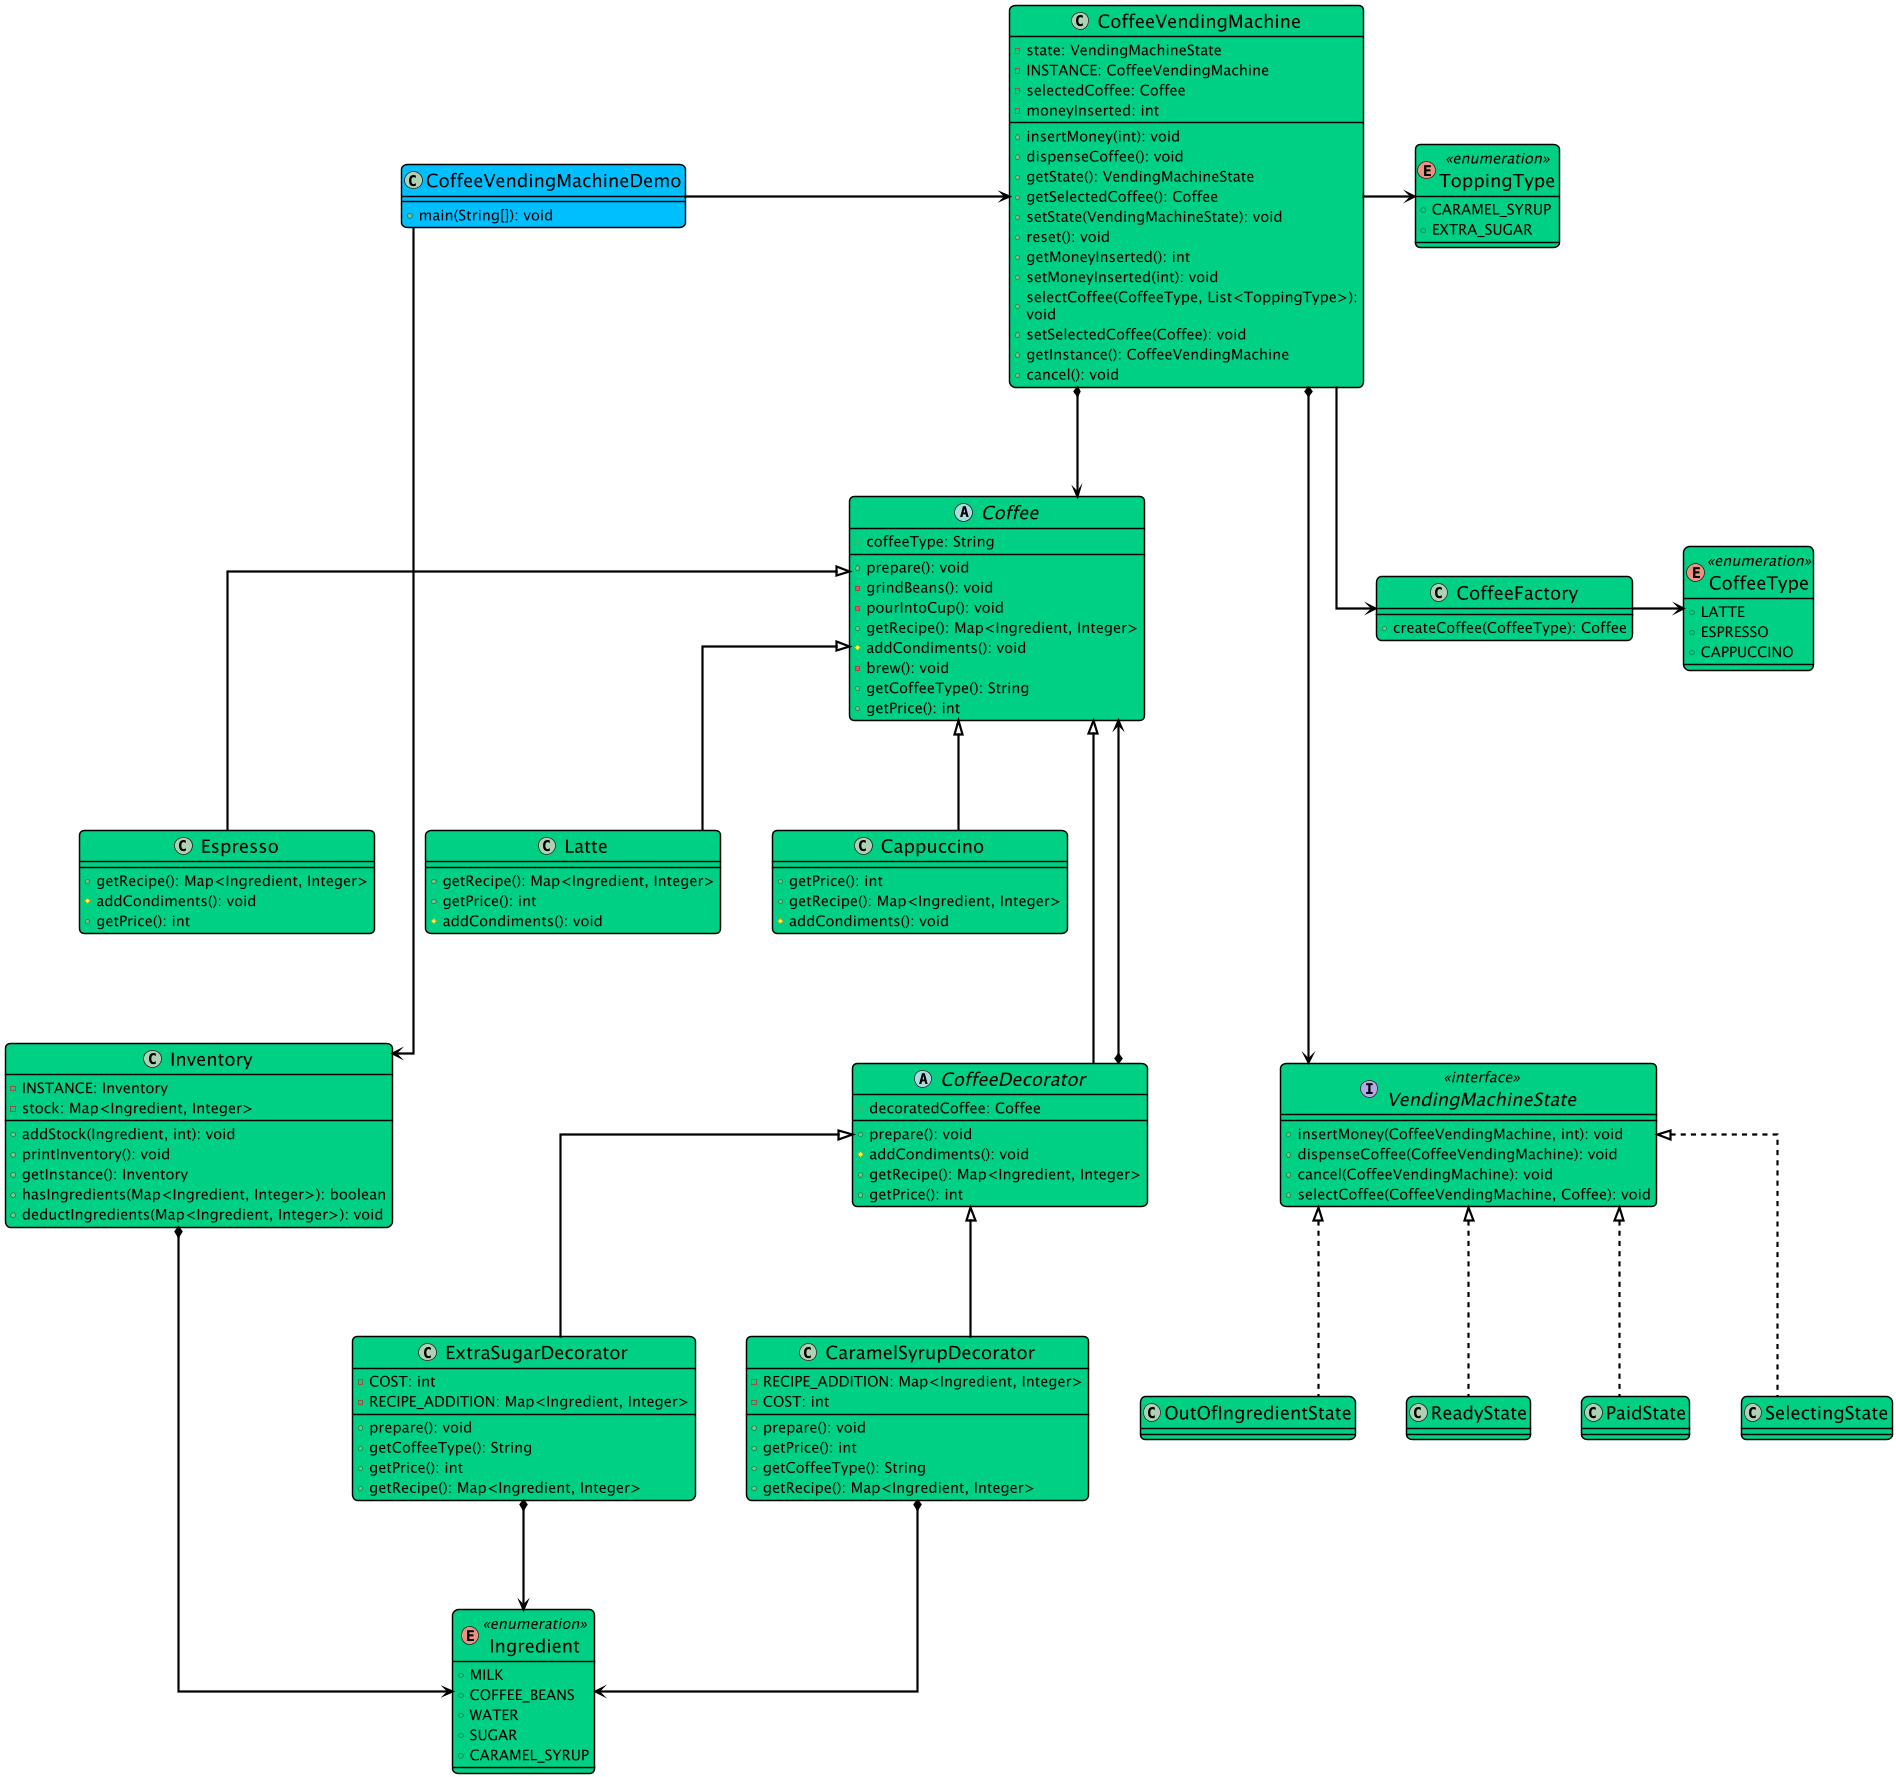

The diagram above was rendered by PlantUML. Its source (embedded in the PNG):
@startuml

top to bottom direction
skinparam linetype ortho

skinparam backgroundColor white
skinparam wrapWidth 500
skinparam roundCorner 15
skinparam defaultFontSize 20
skinparam defaultFontColor black
skinparam ArrowColor black
skinparam Padding 2
skinparam dpi 70
skinparam nodesep 70
skinparam ranksep 150

skinparam class {
  BackgroundColor #00d084
  BorderColor black
  ArrowColor black
  FontSize 25
  BorderThickness 2
  ArrowThickness 3
}

class Cappuccino {
  + getPrice(): int
  + getRecipe(): Map<Ingredient, Integer>
  # addCondiments(): void
}
class CaramelSyrupDecorator {
  - RECIPE_ADDITION: Map<Ingredient, Integer>
  - COST: int
  + prepare(): void
  + getPrice(): int
  + getCoffeeType(): String
  + getRecipe(): Map<Ingredient, Integer>
}
abstract class Coffee {
  # coffeeType: String
  + prepare(): void
  - grindBeans(): void
  - pourIntoCup(): void
  + getRecipe(): Map<Ingredient, Integer>
  # addCondiments(): void
  - brew(): void
  + getCoffeeType(): String
  + getPrice(): int
}
abstract class CoffeeDecorator {
  # decoratedCoffee: Coffee
  + prepare(): void
  # addCondiments(): void
  + getRecipe(): Map<Ingredient, Integer>
  + getPrice(): int
}
class CoffeeFactory {
  + createCoffee(CoffeeType): Coffee
}
enum CoffeeType << enumeration >> {
  + LATTE
  + ESPRESSO
  + CAPPUCCINO
}
class CoffeeVendingMachine {
  - state: VendingMachineState
  - INSTANCE: CoffeeVendingMachine
  - selectedCoffee: Coffee
  - moneyInserted: int
  + insertMoney(int): void
  + dispenseCoffee(): void
  + getState(): VendingMachineState
  + getSelectedCoffee(): Coffee
  + setState(VendingMachineState): void
  + reset(): void
  + getMoneyInserted(): int
  + setMoneyInserted(int): void
  + selectCoffee(CoffeeType, List<ToppingType>): void
  + setSelectedCoffee(Coffee): void
  + getInstance(): CoffeeVendingMachine
  + cancel(): void
}
class CoffeeVendingMachineDemo #00bfff {
  + main(String[]): void
}
class Espresso {
  + getRecipe(): Map<Ingredient, Integer>
  # addCondiments(): void
  + getPrice(): int
}
class ExtraSugarDecorator {
  - COST: int
  - RECIPE_ADDITION: Map<Ingredient, Integer>
  + prepare(): void
  + getCoffeeType(): String
  + getPrice(): int
  + getRecipe(): Map<Ingredient, Integer>
}
enum Ingredient << enumeration >> {
  + MILK
  + COFFEE_BEANS
  + WATER
  + SUGAR
  + CARAMEL_SYRUP
}
class Inventory {
  - INSTANCE: Inventory
  - stock: Map<Ingredient, Integer>
  + addStock(Ingredient, int): void
  + printInventory(): void
  + getInstance(): Inventory
  + hasIngredients(Map<Ingredient, Integer>): boolean
  + deductIngredients(Map<Ingredient, Integer>): void
}
class Latte {
  + getRecipe(): Map<Ingredient, Integer>
  + getPrice(): int
  # addCondiments(): void
}
class ReadyState {
}
class PaidState {
}
class SelectingState {
}
class OutOfIngredientState {
}
enum ToppingType << enumeration >> {
  + CARAMEL_SYRUP
  + EXTRA_SUGAR
}
interface VendingMachineState << interface >> {
  + insertMoney(CoffeeVendingMachine, int): void
  + dispenseCoffee(CoffeeVendingMachine): void
  + cancel(CoffeeVendingMachine): void
  + selectCoffee(CoffeeVendingMachine, Coffee): void
}

Coffee                    ^-[plain]- Cappuccino
CoffeeDecorator           ^-[plain]- CaramelSyrupDecorator
CaramelSyrupDecorator    *-[plain]-> Ingredient
Coffee                   ^-[plain]- CoffeeDecorator
Coffee                   <-[plain]--* CoffeeDecorator
CoffeeVendingMachine     *-[plain]-> Coffee
CoffeeVendingMachine     *-[plain]---> VendingMachineState
CoffeeVendingMachine     -[plain]-> CoffeeFactory
CoffeeFactory            -[plain]right-> CoffeeType
Coffee                   ^-[plain]- Espresso
CoffeeDecorator          ^-[plain]- ExtraSugarDecorator
ExtraSugarDecorator      *-[plain]-> Ingredient
Inventory                *-[plain]-> Ingredient
Coffee                   ^-[plain]- Latte
VendingMachineState       ^-[dashed]- OutOfIngredientState
VendingMachineState       ^-[dashed]- PaidState
VendingMachineState       ^-[dashed]- ReadyState
VendingMachineState       ^-[dashed]- SelectingState
CoffeeVendingMachineDemo   -[plain]right-> CoffeeVendingMachine
CoffeeVendingMachine      -[plain]right-> ToppingType
CoffeeVendingMachineDemo   -[plain]-> Inventory
@enduml